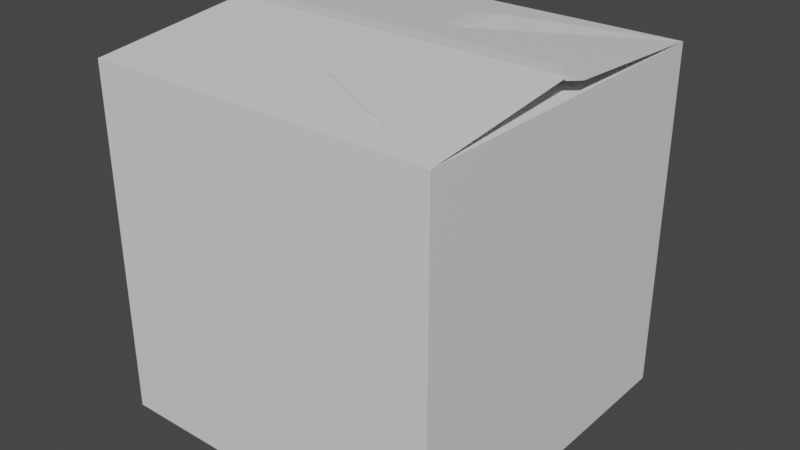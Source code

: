# Source: ClosedBox.blend  (saved by Blender 3.4.6; exported with 4.5.12 LTS)
import bpy
from mathutils import Matrix  # noqa: F401  (used for matrix-valued properties, if any)

bpy.ops.wm.read_factory_settings(use_empty=True)
scene = bpy.context.scene
scene.name = 'Scene'

# ---- collections
col_collection = bpy.data.collections.new('Collection'); scene.collection.children.link(col_collection)

# ---- materials (node trees are filled in below, after node groups)
mat_material_001 = bpy.data.materials.new('Material.001')
mat_material_001.alpha_threshold = 0.0
mat_material_001.use_transparent_shadow = False
mat_material_001.roughness = 0.5
mat_material_001.line_color = (0.0, 0.0, 0.0, 1.0)

# ---- material node trees
mat_material_001.use_nodes = True; mat_material_001.node_tree.nodes.clear()
_N = mat_material_001.node_tree.nodes; _L = mat_material_001.node_tree.links
n0 = _N.new('ShaderNodeOutputMaterial'); n0.name = 'Material Output'; n0.location = (300, 300)
n1 = _N.new('ShaderNodeBsdfPrincipled'); n1.name = 'Principled BSDF'; n1.location = (10, 300)
n1.distribution = 'GGX'
n1.subsurface_method = 'RANDOM_WALK_SKIN'
n1.inputs[3].default_value = 1.45
n1.inputs[27].default_value = (0.0, 0.0, 0.0, 1.0)
n1.inputs[28].default_value = 1.0
_L.new(n1.outputs[0], n0.inputs[0])
n0.is_active_output = True

# ---- world
world_world = bpy.data.worlds.new('World'); scene.world = world_world
world_world.use_nodes = True; world_world.node_tree.nodes.clear()
_N = world_world.node_tree.nodes; _L = world_world.node_tree.links
n0 = _N.new('ShaderNodeOutputWorld'); n0.name = 'World Output'; n0.location = (300, 300)
n1 = _N.new('ShaderNodeBackground'); n1.name = 'Background'; n1.location = (10, 300)
n1.inputs[0].default_value = (0.05088, 0.05088, 0.05088, 1.0)
_L.new(n1.outputs[0], n0.inputs[0])
n0.is_active_output = True
world_world.color = (0.05088, 0.05088, 0.05088)
world_world.use_sun_shadow = False
world_world.sun_shadow_jitter_overblur = 0.0

# ---- meshes
me_cube_001 = bpy.data.meshes.new('Cube.001')
me_cube_001.from_pydata([(1.0, 1.0, 1.0), (1.0, 1.0, -1.0), (1.0, -1.0, 1.0), (1.0, -1.0, -1.0), (-1.0, 1.0, 1.0), (-1.0, 1.0, -1.0), (-1.0, -1.0, 1.0), (-1.0, -1.0, -1.0), (0.8939, 0.8939, 1.0), (0.9134, 0.9134, -0.9134), (0.8939, -0.8939, 1.0), (0.9134, -0.9134, -0.9134), (-0.8939, 0.8939, 1.0), (-0.9134, 0.9134, -0.9134), (-0.8939, -0.8939, 1.0), (-0.9134, -0.9134, -0.9134), (-0.06122, -0.5917, 1.006), (-0.06122, 0.6701, 1.006), (0.04484, -0.5247, 1.006), (0.04484, 0.6032, 1.006), (0.1278, 0.6565, 1.054), (0.1278, -0.6052, 1.054), (0.02175, 0.5896, 1.054), (0.02175, -0.5383, 1.054), (1.008, -0.08892, 1.113), (-0.9919, -0.08892, 1.113), (0.902, 0.01715, 1.113), (-0.8858, 0.01715, 1.113), (-0.9593, -0.004036, 1.083), (1.041, -0.004036, 1.083), (-0.8532, -0.1101, 1.083), (0.9346, -0.1101, 1.083)], [], [(3, 2, 6, 7), (7, 6, 4, 5), (5, 1, 3, 7), (1, 0, 2, 3), (5, 4, 0, 1), (11, 15, 14, 10), (15, 13, 12, 14), (13, 15, 11, 9), (9, 11, 10, 8), (13, 9, 8, 12), (6, 2, 24, 25), (8, 10, 23, 22), (12, 4, 17, 19), (4, 12, 30, 28), (17, 16, 18, 19), (4, 6, 16, 17), (6, 14, 18, 16), (14, 12, 19, 18), (21, 20, 22, 23), (0, 8, 22, 20), (2, 0, 20, 21), (10, 2, 21, 23), (25, 24, 26, 27), (10, 14, 27, 26), (14, 6, 25, 27), (2, 10, 26, 24), (29, 28, 30, 31), (8, 0, 29, 31), (12, 8, 31, 30), (0, 4, 28, 29)])
_uv = me_cube_001.uv_layers.new(name='UVMap')
_uv.uv.foreach_set('vector', [0.375, 0.75, 0.625, 0.75, 0.625, 1.0, 0.375, 1.0, 0.375, 0.0, 0.625, 0.0, 0.625, 0.25, 0.375, 0.25, 0.125, 0.5, 0.375, 0.5, 0.375, 0.75, 0.125, 0.75, 0.375, 0.5, 0.625, 0.5, 0.625, 0.75, 0.375, 0.75, 0.375, 0.25, 0.625, 0.25, 0.625, 0.5, 0.375, 0.5, 0.375, 0.75, 0.375, 1.0, 0.625, 1.0, 0.625, 0.75, 0.375, 0.0, 0.375, 0.25, 0.625, 0.25, 0.625, 0.0, 0.125, 0.5, 0.125, 0.75, 0.375, 0.75, 0.375, 0.5, 0.375, 0.5, 0.375, 0.75, 0.625, 0.75, 0.625, 0.5, 0.375, 0.25, 0.375, 0.5, 0.625, 0.5, 0.625, 0.25, 0.625, 1.0, 0.625, 0.75, 0.625, 0.75, 0.625, 1.0, 0.625, 0.5, 0.625, 0.75, 0.625, 0.75, 0.625, 0.5, 0.625, 0.25, 0.625, 0.25, 0.625, 0.25, 0.625, 0.25, 0.625, 0.25, 0.625, 0.25, 0.625, 0.25, 0.625, 0.25, 0.625, 0.25, 0.625, 0.0, 0.625, 0.0, 0.625, 0.25, 0.625, 0.25, 0.625, 0.0, 0.625, 0.0, 0.625, 0.25, 0.625, 1.0, 0.625, 1.0, 0.625, 1.0, 0.625, 1.0, 0.625, 0.0, 0.625, 0.25, 0.625, 0.25, 0.625, 0.0, 0.625, 0.75, 0.625, 0.5, 0.625, 0.5, 0.625, 0.75, 0.625, 0.5, 0.625, 0.5, 0.625, 0.5, 0.625, 0.5, 0.625, 0.75, 0.625, 0.5, 0.625, 0.5, 0.625, 0.75, 0.625, 0.75, 0.625, 0.75, 0.625, 0.75, 0.625, 0.75, 0.625, 1.0, 0.625, 0.75, 0.625, 0.75, 0.625, 1.0, 0.625, 0.75, 0.625, 1.0, 0.625, 1.0, 0.625, 0.75, 0.625, 1.0, 0.625, 1.0, 0.625, 1.0, 0.625, 1.0, 0.625, 0.75, 0.625, 0.75, 0.625, 0.75, 0.625, 0.75, 0.625, 0.5, 0.625, 0.25, 0.625, 0.25, 0.625, 0.5, 0.625, 0.5, 0.625, 0.5, 0.625, 0.5, 0.625, 0.5, 0.625, 0.25, 0.625, 0.5, 0.625, 0.5, 0.625, 0.25, 0.625, 0.5, 0.625, 0.25, 0.625, 0.25, 0.625, 0.5])
me_cube_001.materials.append(mat_material_001)
me_cube_001.use_mirror_vertex_groups = False
me_cube_001.update()

# ---- objects
ob_cube_001 = bpy.data.objects.new('Cube.001', me_cube_001)

# ---- transforms, parenting, visibility, modifiers, constraints
ob_cube_001.location = (0.0, 0.0, 2.135)
ob_cube_001.lock_rotations_4d = False
ob_cube_001.empty_display_type = 'ARROWS'
ob_cube_001.lineart.crease_threshold = 0.0

# ---- collection membership
col_collection.objects.link(ob_cube_001)

# ---- scene / render settings (as saved in the file)
scene.frame_start = 1; scene.frame_end = 250; scene.frame_set(1)
scene.render.engine = 'BLENDER_EEVEE_NEXT'
scene.cycles.sampling_pattern = 'TABULATED_SOBOL'
scene.cycles.use_light_tree = False
scene.view_settings.view_transform = 'Filmic'
bpy.context.view_layer.update()

# ---- added for rendering (the .blend has no active camera and no usable light): camera, sun
cam_auto = bpy.data.cameras.new('AutoCamera')
cam_auto.lens = 50.0
cam_auto.sensor_width = 36.0
cam_auto.clip_end = 1000.0
ob_auto_camera = bpy.data.objects.new('AutoCamera', cam_auto)
scene.collection.objects.link(ob_auto_camera)
ob_auto_camera.location = (3.30852, -3.9458, 4.82256)
ob_auto_camera.rotation_euler = (1.09748, -7.21219e-08, 0.694738)
scene.camera = ob_auto_camera
light_auto_sun = bpy.data.lights.new('AutoSun', 'SUN')
light_auto_sun.energy = 3.0
light_auto_sun.angle = 0.0523599
ob_auto_sun = bpy.data.objects.new('AutoSun', light_auto_sun)
scene.collection.objects.link(ob_auto_sun)
ob_auto_sun.rotation_euler = (0.872665, 0.174533, 0.523599)
bpy.context.view_layer.update()
